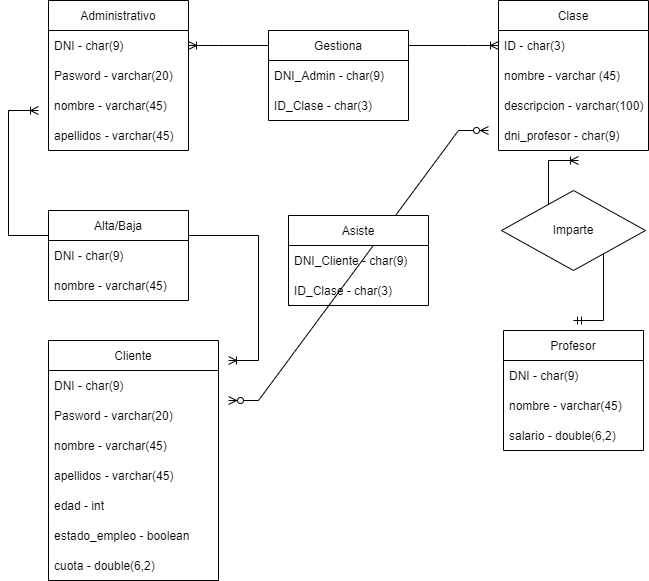

The diagram above was exported from draw.io. Its source (the exported page's mxGraphModel, read from the mxfile embedded in the PNG):
<mxGraphModel dx="1038" dy="689" grid="1" gridSize="10" guides="1" tooltips="1" connect="1" arrows="1" fold="1" page="1" pageScale="1" pageWidth="827" pageHeight="1169" math="0" shadow="0">
  <root>
    <mxCell id="0" />
    <mxCell id="1" parent="0" />
    <mxCell id="xsePaCR9xSwpEeGvPVjq-54" value="" style="edgeStyle=entityRelationEdgeStyle;fontSize=12;html=1;endArrow=ERzeroToMany;endFill=1;startArrow=ERzeroToMany;rounded=0;" edge="1" parent="1">
      <mxGeometry width="100" height="100" relative="1" as="geometry">
        <mxPoint x="270" y="530" as="sourcePoint" />
        <mxPoint x="530" y="260" as="targetPoint" />
      </mxGeometry>
    </mxCell>
    <mxCell id="xsePaCR9xSwpEeGvPVjq-52" value="" style="edgeStyle=entityRelationEdgeStyle;fontSize=12;html=1;endArrow=ERoneToMany;startArrow=ERoneToMany;rounded=0;" edge="1" parent="1">
      <mxGeometry width="100" height="100" relative="1" as="geometry">
        <mxPoint x="270" y="490" as="sourcePoint" />
        <mxPoint x="80" y="240" as="targetPoint" />
      </mxGeometry>
    </mxCell>
    <mxCell id="xsePaCR9xSwpEeGvPVjq-51" value="" style="edgeStyle=entityRelationEdgeStyle;fontSize=12;html=1;endArrow=ERoneToMany;startArrow=ERoneToMany;rounded=0;exitX=1;exitY=0.5;exitDx=0;exitDy=0;entryX=0;entryY=0.5;entryDx=0;entryDy=0;" edge="1" parent="1" source="xsePaCR9xSwpEeGvPVjq-2" target="xsePaCR9xSwpEeGvPVjq-8">
      <mxGeometry width="100" height="100" relative="1" as="geometry">
        <mxPoint x="400" y="510" as="sourcePoint" />
        <mxPoint x="500" y="410" as="targetPoint" />
      </mxGeometry>
    </mxCell>
    <mxCell id="xsePaCR9xSwpEeGvPVjq-1" value="Administrativo" style="swimlane;fontStyle=0;childLayout=stackLayout;horizontal=1;startSize=30;horizontalStack=0;resizeParent=1;resizeParentMax=0;resizeLast=0;collapsible=1;marginBottom=0;" vertex="1" parent="1">
      <mxGeometry x="90" y="130" width="140" height="150" as="geometry">
        <mxRectangle x="90" y="130" width="110" height="30" as="alternateBounds" />
      </mxGeometry>
    </mxCell>
    <mxCell id="xsePaCR9xSwpEeGvPVjq-2" value="DNI - char(9)" style="text;strokeColor=none;fillColor=none;align=left;verticalAlign=middle;spacingLeft=4;spacingRight=4;overflow=hidden;points=[[0,0.5],[1,0.5]];portConstraint=eastwest;rotatable=0;" vertex="1" parent="xsePaCR9xSwpEeGvPVjq-1">
      <mxGeometry y="30" width="140" height="30" as="geometry" />
    </mxCell>
    <mxCell id="xsePaCR9xSwpEeGvPVjq-3" value="Pasword - varchar(20)" style="text;strokeColor=none;fillColor=none;align=left;verticalAlign=middle;spacingLeft=4;spacingRight=4;overflow=hidden;points=[[0,0.5],[1,0.5]];portConstraint=eastwest;rotatable=0;" vertex="1" parent="xsePaCR9xSwpEeGvPVjq-1">
      <mxGeometry y="60" width="140" height="30" as="geometry" />
    </mxCell>
    <mxCell id="xsePaCR9xSwpEeGvPVjq-4" value="nombre - varchar(45)" style="text;strokeColor=none;fillColor=none;align=left;verticalAlign=middle;spacingLeft=4;spacingRight=4;overflow=hidden;points=[[0,0.5],[1,0.5]];portConstraint=eastwest;rotatable=0;" vertex="1" parent="xsePaCR9xSwpEeGvPVjq-1">
      <mxGeometry y="90" width="140" height="30" as="geometry" />
    </mxCell>
    <mxCell id="xsePaCR9xSwpEeGvPVjq-5" value="apellidos - varchar(45)" style="text;strokeColor=none;fillColor=none;align=left;verticalAlign=middle;spacingLeft=4;spacingRight=4;overflow=hidden;points=[[0,0.5],[1,0.5]];portConstraint=eastwest;rotatable=0;" vertex="1" parent="xsePaCR9xSwpEeGvPVjq-1">
      <mxGeometry y="120" width="140" height="30" as="geometry" />
    </mxCell>
    <mxCell id="xsePaCR9xSwpEeGvPVjq-7" value="Clase" style="swimlane;fontStyle=0;childLayout=stackLayout;horizontal=1;startSize=30;horizontalStack=0;resizeParent=1;resizeParentMax=0;resizeLast=0;collapsible=1;marginBottom=0;" vertex="1" parent="1">
      <mxGeometry x="540" y="130" width="150" height="150" as="geometry">
        <mxRectangle x="90" y="130" width="110" height="30" as="alternateBounds" />
      </mxGeometry>
    </mxCell>
    <mxCell id="xsePaCR9xSwpEeGvPVjq-8" value="ID - char(3)" style="text;strokeColor=none;fillColor=none;align=left;verticalAlign=middle;spacingLeft=4;spacingRight=4;overflow=hidden;points=[[0,0.5],[1,0.5]];portConstraint=eastwest;rotatable=0;" vertex="1" parent="xsePaCR9xSwpEeGvPVjq-7">
      <mxGeometry y="30" width="150" height="30" as="geometry" />
    </mxCell>
    <mxCell id="xsePaCR9xSwpEeGvPVjq-9" value="nombre - varchar (45)" style="text;strokeColor=none;fillColor=none;align=left;verticalAlign=middle;spacingLeft=4;spacingRight=4;overflow=hidden;points=[[0,0.5],[1,0.5]];portConstraint=eastwest;rotatable=0;" vertex="1" parent="xsePaCR9xSwpEeGvPVjq-7">
      <mxGeometry y="60" width="150" height="30" as="geometry" />
    </mxCell>
    <mxCell id="xsePaCR9xSwpEeGvPVjq-11" value="descripcion - varchar(100)" style="text;strokeColor=none;fillColor=none;align=left;verticalAlign=middle;spacingLeft=4;spacingRight=4;overflow=hidden;points=[[0,0.5],[1,0.5]];portConstraint=eastwest;rotatable=0;" vertex="1" parent="xsePaCR9xSwpEeGvPVjq-7">
      <mxGeometry y="90" width="150" height="30" as="geometry" />
    </mxCell>
    <mxCell id="xsePaCR9xSwpEeGvPVjq-10" value="dni_profesor - char(9)" style="text;strokeColor=none;fillColor=none;align=left;verticalAlign=middle;spacingLeft=4;spacingRight=4;overflow=hidden;points=[[0,0.5],[1,0.5]];portConstraint=eastwest;rotatable=0;" vertex="1" parent="xsePaCR9xSwpEeGvPVjq-7">
      <mxGeometry y="120" width="150" height="30" as="geometry" />
    </mxCell>
    <mxCell id="xsePaCR9xSwpEeGvPVjq-14" value="Profesor" style="swimlane;fontStyle=0;childLayout=stackLayout;horizontal=1;startSize=30;horizontalStack=0;resizeParent=1;resizeParentMax=0;resizeLast=0;collapsible=1;marginBottom=0;" vertex="1" parent="1">
      <mxGeometry x="545" y="460" width="140" height="120" as="geometry">
        <mxRectangle x="90" y="130" width="110" height="30" as="alternateBounds" />
      </mxGeometry>
    </mxCell>
    <mxCell id="xsePaCR9xSwpEeGvPVjq-15" value="DNI - char(9)" style="text;strokeColor=none;fillColor=none;align=left;verticalAlign=middle;spacingLeft=4;spacingRight=4;overflow=hidden;points=[[0,0.5],[1,0.5]];portConstraint=eastwest;rotatable=0;" vertex="1" parent="xsePaCR9xSwpEeGvPVjq-14">
      <mxGeometry y="30" width="140" height="30" as="geometry" />
    </mxCell>
    <mxCell id="xsePaCR9xSwpEeGvPVjq-16" value="nombre - varchar(45)" style="text;strokeColor=none;fillColor=none;align=left;verticalAlign=middle;spacingLeft=4;spacingRight=4;overflow=hidden;points=[[0,0.5],[1,0.5]];portConstraint=eastwest;rotatable=0;" vertex="1" parent="xsePaCR9xSwpEeGvPVjq-14">
      <mxGeometry y="60" width="140" height="30" as="geometry" />
    </mxCell>
    <mxCell id="xsePaCR9xSwpEeGvPVjq-17" value="salario - double(6,2)" style="text;strokeColor=none;fillColor=none;align=left;verticalAlign=middle;spacingLeft=4;spacingRight=4;overflow=hidden;points=[[0,0.5],[1,0.5]];portConstraint=eastwest;rotatable=0;" vertex="1" parent="xsePaCR9xSwpEeGvPVjq-14">
      <mxGeometry y="90" width="140" height="30" as="geometry" />
    </mxCell>
    <mxCell id="xsePaCR9xSwpEeGvPVjq-22" value="" style="edgeStyle=entityRelationEdgeStyle;fontSize=12;html=1;endArrow=ERoneToMany;startArrow=ERmandOne;rounded=0;" edge="1" parent="1">
      <mxGeometry width="100" height="100" relative="1" as="geometry">
        <mxPoint x="615" y="450" as="sourcePoint" />
        <mxPoint x="620" y="290" as="targetPoint" />
      </mxGeometry>
    </mxCell>
    <mxCell id="xsePaCR9xSwpEeGvPVjq-19" value="" style="rhombus;whiteSpace=wrap;html=1;" vertex="1" parent="1">
      <mxGeometry x="543" y="320" width="144" height="80" as="geometry" />
    </mxCell>
    <mxCell id="xsePaCR9xSwpEeGvPVjq-20" value="Imparte" style="text;html=1;strokeColor=none;fillColor=none;align=center;verticalAlign=middle;whiteSpace=wrap;rounded=0;" vertex="1" parent="1">
      <mxGeometry x="585" y="345" width="60" height="30" as="geometry" />
    </mxCell>
    <mxCell id="xsePaCR9xSwpEeGvPVjq-24" value="Cliente" style="swimlane;fontStyle=0;childLayout=stackLayout;horizontal=1;startSize=30;horizontalStack=0;resizeParent=1;resizeParentMax=0;resizeLast=0;collapsible=1;marginBottom=0;" vertex="1" parent="1">
      <mxGeometry x="90" y="470" width="170" height="240" as="geometry">
        <mxRectangle x="90" y="130" width="110" height="30" as="alternateBounds" />
      </mxGeometry>
    </mxCell>
    <mxCell id="xsePaCR9xSwpEeGvPVjq-25" value="DNI - char(9)" style="text;strokeColor=none;fillColor=none;align=left;verticalAlign=middle;spacingLeft=4;spacingRight=4;overflow=hidden;points=[[0,0.5],[1,0.5]];portConstraint=eastwest;rotatable=0;" vertex="1" parent="xsePaCR9xSwpEeGvPVjq-24">
      <mxGeometry y="30" width="170" height="30" as="geometry" />
    </mxCell>
    <mxCell id="xsePaCR9xSwpEeGvPVjq-26" value="Pasword - varchar(20)" style="text;strokeColor=none;fillColor=none;align=left;verticalAlign=middle;spacingLeft=4;spacingRight=4;overflow=hidden;points=[[0,0.5],[1,0.5]];portConstraint=eastwest;rotatable=0;" vertex="1" parent="xsePaCR9xSwpEeGvPVjq-24">
      <mxGeometry y="60" width="170" height="30" as="geometry" />
    </mxCell>
    <mxCell id="xsePaCR9xSwpEeGvPVjq-27" value="nombre - varchar(45)" style="text;strokeColor=none;fillColor=none;align=left;verticalAlign=middle;spacingLeft=4;spacingRight=4;overflow=hidden;points=[[0,0.5],[1,0.5]];portConstraint=eastwest;rotatable=0;" vertex="1" parent="xsePaCR9xSwpEeGvPVjq-24">
      <mxGeometry y="90" width="170" height="30" as="geometry" />
    </mxCell>
    <mxCell id="xsePaCR9xSwpEeGvPVjq-28" value="apellidos - varchar(45)" style="text;strokeColor=none;fillColor=none;align=left;verticalAlign=middle;spacingLeft=4;spacingRight=4;overflow=hidden;points=[[0,0.5],[1,0.5]];portConstraint=eastwest;rotatable=0;" vertex="1" parent="xsePaCR9xSwpEeGvPVjq-24">
      <mxGeometry y="120" width="170" height="30" as="geometry" />
    </mxCell>
    <mxCell id="xsePaCR9xSwpEeGvPVjq-29" value="edad - int" style="text;strokeColor=none;fillColor=none;align=left;verticalAlign=middle;spacingLeft=4;spacingRight=4;overflow=hidden;points=[[0,0.5],[1,0.5]];portConstraint=eastwest;rotatable=0;" vertex="1" parent="xsePaCR9xSwpEeGvPVjq-24">
      <mxGeometry y="150" width="170" height="30" as="geometry" />
    </mxCell>
    <mxCell id="xsePaCR9xSwpEeGvPVjq-33" value="estado_empleo - boolean" style="text;strokeColor=none;fillColor=none;align=left;verticalAlign=middle;spacingLeft=4;spacingRight=4;overflow=hidden;points=[[0,0.5],[1,0.5]];portConstraint=eastwest;rotatable=0;" vertex="1" parent="xsePaCR9xSwpEeGvPVjq-24">
      <mxGeometry y="180" width="170" height="30" as="geometry" />
    </mxCell>
    <mxCell id="xsePaCR9xSwpEeGvPVjq-34" value="cuota - double(6,2)" style="text;strokeColor=none;fillColor=none;align=left;verticalAlign=middle;spacingLeft=4;spacingRight=4;overflow=hidden;points=[[0,0.5],[1,0.5]];portConstraint=eastwest;rotatable=0;" vertex="1" parent="xsePaCR9xSwpEeGvPVjq-24">
      <mxGeometry y="210" width="170" height="30" as="geometry" />
    </mxCell>
    <mxCell id="xsePaCR9xSwpEeGvPVjq-40" value="Gestiona" style="swimlane;fontStyle=0;childLayout=stackLayout;horizontal=1;startSize=30;horizontalStack=0;resizeParent=1;resizeParentMax=0;resizeLast=0;collapsible=1;marginBottom=0;" vertex="1" parent="1">
      <mxGeometry x="310" y="160" width="140" height="90" as="geometry">
        <mxRectangle x="90" y="130" width="110" height="30" as="alternateBounds" />
      </mxGeometry>
    </mxCell>
    <mxCell id="xsePaCR9xSwpEeGvPVjq-41" value="DNI_Admin - char(9)" style="text;strokeColor=none;fillColor=none;align=left;verticalAlign=middle;spacingLeft=4;spacingRight=4;overflow=hidden;points=[[0,0.5],[1,0.5]];portConstraint=eastwest;rotatable=0;" vertex="1" parent="xsePaCR9xSwpEeGvPVjq-40">
      <mxGeometry y="30" width="140" height="30" as="geometry" />
    </mxCell>
    <mxCell id="xsePaCR9xSwpEeGvPVjq-42" value="ID_Clase - char(3)" style="text;strokeColor=none;fillColor=none;align=left;verticalAlign=middle;spacingLeft=4;spacingRight=4;overflow=hidden;points=[[0,0.5],[1,0.5]];portConstraint=eastwest;rotatable=0;" vertex="1" parent="xsePaCR9xSwpEeGvPVjq-40">
      <mxGeometry y="60" width="140" height="30" as="geometry" />
    </mxCell>
    <mxCell id="xsePaCR9xSwpEeGvPVjq-45" value="Alta/Baja" style="swimlane;fontStyle=0;childLayout=stackLayout;horizontal=1;startSize=30;horizontalStack=0;resizeParent=1;resizeParentMax=0;resizeLast=0;collapsible=1;marginBottom=0;" vertex="1" parent="1">
      <mxGeometry x="90" y="340" width="140" height="90" as="geometry">
        <mxRectangle x="90" y="130" width="110" height="30" as="alternateBounds" />
      </mxGeometry>
    </mxCell>
    <mxCell id="xsePaCR9xSwpEeGvPVjq-46" value="DNI - char(9)" style="text;strokeColor=none;fillColor=none;align=left;verticalAlign=middle;spacingLeft=4;spacingRight=4;overflow=hidden;points=[[0,0.5],[1,0.5]];portConstraint=eastwest;rotatable=0;" vertex="1" parent="xsePaCR9xSwpEeGvPVjq-45">
      <mxGeometry y="30" width="140" height="30" as="geometry" />
    </mxCell>
    <mxCell id="xsePaCR9xSwpEeGvPVjq-47" value="nombre - varchar(45)" style="text;strokeColor=none;fillColor=none;align=left;verticalAlign=middle;spacingLeft=4;spacingRight=4;overflow=hidden;points=[[0,0.5],[1,0.5]];portConstraint=eastwest;rotatable=0;" vertex="1" parent="xsePaCR9xSwpEeGvPVjq-45">
      <mxGeometry y="60" width="140" height="30" as="geometry" />
    </mxCell>
    <mxCell id="xsePaCR9xSwpEeGvPVjq-48" value="Asiste" style="swimlane;fontStyle=0;childLayout=stackLayout;horizontal=1;startSize=30;horizontalStack=0;resizeParent=1;resizeParentMax=0;resizeLast=0;collapsible=1;marginBottom=0;" vertex="1" parent="1">
      <mxGeometry x="330" y="345" width="140" height="90" as="geometry">
        <mxRectangle x="90" y="130" width="110" height="30" as="alternateBounds" />
      </mxGeometry>
    </mxCell>
    <mxCell id="xsePaCR9xSwpEeGvPVjq-49" value="DNI_Cliente - char(9)" style="text;strokeColor=none;fillColor=none;align=left;verticalAlign=middle;spacingLeft=4;spacingRight=4;overflow=hidden;points=[[0,0.5],[1,0.5]];portConstraint=eastwest;rotatable=0;" vertex="1" parent="xsePaCR9xSwpEeGvPVjq-48">
      <mxGeometry y="30" width="140" height="30" as="geometry" />
    </mxCell>
    <mxCell id="xsePaCR9xSwpEeGvPVjq-50" value="ID_Clase - char(3)" style="text;strokeColor=none;fillColor=none;align=left;verticalAlign=middle;spacingLeft=4;spacingRight=4;overflow=hidden;points=[[0,0.5],[1,0.5]];portConstraint=eastwest;rotatable=0;" vertex="1" parent="xsePaCR9xSwpEeGvPVjq-48">
      <mxGeometry y="60" width="140" height="30" as="geometry" />
    </mxCell>
  </root>
</mxGraphModel>